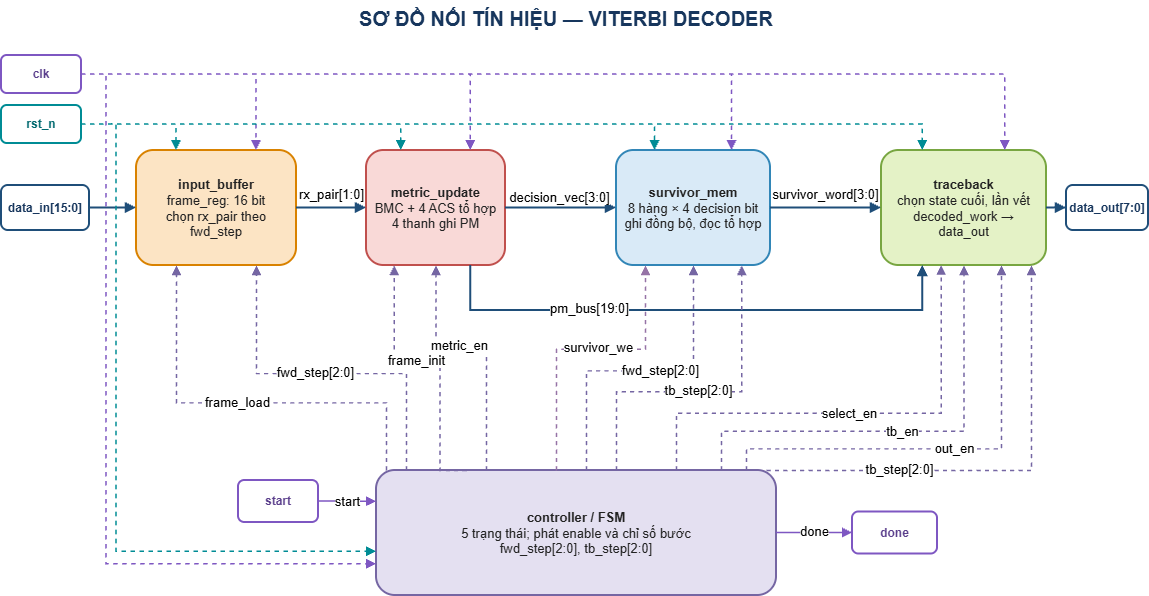

The diagram above was exported from draw.io. Its source (the exported page's mxGraphModel, read from the mxfile embedded in the PNG):
<mxGraphModel dx="1519" dy="789" grid="0" gridSize="10" guides="1" tooltips="1" connect="1" arrows="1" fold="1" page="1" pageScale="1" pageWidth="1169" pageHeight="827" math="0" shadow="0">
  <root>
    <mxCell id="0" />
    <mxCell id="1" parent="0" />
    <mxCell id="title" parent="1" style="text;html=1;align=center;verticalAlign=middle;whiteSpace=wrap;rounded=0;fontSize=20;fontStyle=1;fontColor=#17365D;" value="SƠ ĐỒ NỐI TÍN HIỆU — VITERBI DECODER" vertex="1">
      <mxGeometry height="35" width="570" x="300" y="20" as="geometry" />
    </mxCell>
    <mxCell id="din" parent="1" style="rounded=1;whiteSpace=wrap;html=1;fillColor=#FFFFFF;strokeColor=#1F4E79;strokeWidth=2;fontSize=12;fontStyle=1;fontColor=#17365D;" value="data_in[15:0]" vertex="1">
      <mxGeometry height="45" width="88" x="20" y="205" as="geometry" />
    </mxCell>
    <mxCell id="ib" parent="1" style="rounded=1;whiteSpace=wrap;html=1;fillColor=#FCE4C4;strokeColor=#D98200;strokeWidth=2;fontSize=13;fontColor=#222222;spacing=8;" value="&lt;b&gt;input_buffer&lt;/b&gt;&lt;br&gt;frame_reg: 16 bit&lt;br&gt;chọn rx_pair theo fwd_step" vertex="1">
      <mxGeometry height="115" width="160" x="155" y="170" as="geometry" />
    </mxCell>
    <mxCell id="mu" parent="1" style="rounded=1;whiteSpace=wrap;html=1;fillColor=#F9D9D7;strokeColor=#C0504D;strokeWidth=2;fontSize=13;fontColor=#222222;spacing=8;" value="&lt;b&gt;metric_update&lt;/b&gt;&lt;br&gt;BMC + 4 ACS tổ hợp&lt;br&gt;4 thanh ghi PM" vertex="1">
      <mxGeometry height="115" width="139" x="385" y="170" as="geometry" />
    </mxCell>
    <mxCell id="sm" parent="1" style="rounded=1;whiteSpace=wrap;html=1;fillColor=#D9EAF7;strokeColor=#3286B7;strokeWidth=2;fontSize=13;fontColor=#222222;spacing=8;" value="&lt;b&gt;survivor_mem&lt;/b&gt;&lt;br&gt;8 hàng × 4 decision bit&lt;br&gt;ghi đồng bộ, đọc tổ hợp" vertex="1">
      <mxGeometry height="115" width="154" x="635" y="170" as="geometry" />
    </mxCell>
    <mxCell id="tb" parent="1" style="rounded=1;whiteSpace=wrap;html=1;fillColor=#E4F2C6;strokeColor=#78A641;strokeWidth=2;fontSize=13;fontColor=#222222;spacing=8;" value="&lt;b&gt;traceback&lt;/b&gt;&lt;br&gt;chọn state cuối, lần vết&lt;br&gt;decoded_work → data_out" vertex="1">
      <mxGeometry height="115" width="165" x="900" y="170" as="geometry" />
    </mxCell>
    <mxCell id="dout" parent="1" style="rounded=1;whiteSpace=wrap;html=1;fillColor=#FFFFFF;strokeColor=#1F4E79;strokeWidth=2;fontSize=12;fontStyle=1;fontColor=#17365D;" value="data_out[7:0]" vertex="1">
      <mxGeometry height="45" width="82" x="1085" y="205" as="geometry" />
    </mxCell>
    <mxCell id="start" parent="1" style="rounded=1;whiteSpace=wrap;html=1;fillColor=#FFFFFF;strokeColor=#7E57C2;strokeWidth=2;fontSize=12;fontStyle=1;fontColor=#5B3F8C;" value="start" vertex="1">
      <mxGeometry height="42" width="80" x="257" y="500" as="geometry" />
    </mxCell>
    <mxCell id="ctrl" parent="1" style="rounded=1;whiteSpace=wrap;html=1;fillColor=#E4E0F1;strokeColor=#7566A3;strokeWidth=2;fontSize=13;fontColor=#222222;spacing=8;" value="&lt;b&gt;controller / FSM&lt;/b&gt;&lt;br&gt;5 trạng thái; phát enable và chỉ số bước&lt;br&gt;fwd_step[2:0], tb_step[2:0]" vertex="1">
      <mxGeometry height="125" width="400" x="395" y="490" as="geometry" />
    </mxCell>
    <mxCell id="done" parent="1" style="rounded=1;whiteSpace=wrap;html=1;fillColor=#FFFFFF;strokeColor=#7E57C2;strokeWidth=2;fontSize=12;fontStyle=1;fontColor=#5B3F8C;" value="done" vertex="1">
      <mxGeometry height="42" width="85" x="871" y="531.5" as="geometry" />
    </mxCell>
    <mxCell id="e_din" edge="1" parent="1" source="din" style="edgeStyle=orthogonalEdgeStyle;rounded=0;orthogonalLoop=1;jettySize=auto;html=1;endArrow=block;endFill=1;strokeColor=#1F4E79;strokeWidth=2;" target="ib" value="">
      <mxGeometry relative="1" as="geometry" />
    </mxCell>
    <mxCell id="e_rx" edge="1" parent="1" source="ib" style="edgeStyle=orthogonalEdgeStyle;rounded=0;orthogonalLoop=1;jettySize=auto;html=1;endArrow=block;endFill=1;strokeColor=#1F4E79;strokeWidth=2;fontSize=13;labelBackgroundColor=#FFFFFF;" target="mu" value="rx_pair[1:0]">
      <mxGeometry relative="1" x="0.0126" y="14" as="geometry">
        <mxPoint as="offset" />
      </mxGeometry>
    </mxCell>
    <mxCell id="e_dec" edge="1" parent="1" source="mu" style="edgeStyle=orthogonalEdgeStyle;rounded=0;orthogonalLoop=1;jettySize=auto;html=1;endArrow=block;endFill=1;strokeColor=#1F4E79;strokeWidth=2;fontSize=13;labelBackgroundColor=#FFFFFF;" target="sm" value="decision_vec[3:0]">
      <mxGeometry relative="1" x="-0.0267" y="11" as="geometry">
        <mxPoint as="offset" />
      </mxGeometry>
    </mxCell>
    <mxCell id="e_surv" edge="1" parent="1" source="sm" style="edgeStyle=orthogonalEdgeStyle;rounded=0;orthogonalLoop=1;jettySize=auto;html=1;endArrow=block;endFill=1;strokeColor=#1F4E79;strokeWidth=2;fontSize=13;labelBackgroundColor=#FFFFFF;" target="tb" value="survivor_word[3:0]">
      <mxGeometry relative="1" x="-0.0067" y="14" as="geometry">
        <mxPoint as="offset" />
      </mxGeometry>
    </mxCell>
    <mxCell id="e_pm" edge="1" parent="1" source="mu" style="edgeStyle=orthogonalEdgeStyle;rounded=0;orthogonalLoop=1;jettySize=auto;html=1;endArrow=block;endFill=1;strokeColor=#1F4E79;strokeWidth=2;fontSize=13;labelBackgroundColor=#FFFFFF;exitX=0.75;exitY=1;entryX=0.25;entryY=1;entryDx=0;entryDy=0;exitDx=0;exitDy=0;" target="tb" value="pm_bus[19:0]">
      <mxGeometry relative="1" x="-0.3932" y="2" as="geometry">
        <mxPoint as="offset" />
        <Array as="points">
          <mxPoint x="489.3" y="330" />
          <mxPoint x="941.3" y="330" />
        </Array>
      </mxGeometry>
    </mxCell>
    <mxCell id="e_dout" edge="1" parent="1" source="tb" style="edgeStyle=orthogonalEdgeStyle;rounded=0;orthogonalLoop=1;jettySize=auto;html=1;endArrow=block;endFill=1;strokeColor=#1F4E79;strokeWidth=2;" target="dout" value="">
      <mxGeometry relative="1" as="geometry" />
    </mxCell>
    <mxCell id="e_start" edge="1" parent="1" source="start" style="edgeStyle=orthogonalEdgeStyle;rounded=0;html=1;endArrow=block;endFill=1;strokeColor=#7E57C2;strokeWidth=1.5;fontSize=13;labelBackgroundColor=#FFFFFF;entryX=0;entryY=0.25;entryDx=0;entryDy=0;" target="ctrl" value="start">
      <mxGeometry relative="1" as="geometry">
        <Array as="points">
          <mxPoint x="352.72" y="521.25" />
          <mxPoint x="352.72" y="521.25" />
        </Array>
      </mxGeometry>
    </mxCell>
    <mxCell id="e_done" edge="1" parent="1" source="ctrl" style="edgeStyle=orthogonalEdgeStyle;rounded=0;html=1;endArrow=block;endFill=1;strokeColor=#7E57C2;strokeWidth=1.5;fontSize=13;labelBackgroundColor=#FFFFFF;" target="done" value="done">
      <mxGeometry relative="1" y="2" as="geometry">
        <mxPoint as="offset" />
      </mxGeometry>
    </mxCell>
    <mxCell id="clk_port" parent="1" style="rounded=1;whiteSpace=wrap;html=1;fillColor=#FFFFFF;strokeColor=#7E57C2;strokeWidth=2;fontSize=12;fontStyle=1;fontColor=#5B3F8C;" value="clk" vertex="1">
      <mxGeometry height="38" width="80" x="20" y="75" as="geometry" />
    </mxCell>
    <mxCell id="rstn_port" parent="1" style="rounded=1;whiteSpace=wrap;html=1;fillColor=#FFFFFF;strokeColor=#008C95;strokeWidth=2;fontSize=12;fontStyle=1;fontColor=#00696F;" value="rst_n" vertex="1">
      <mxGeometry height="38" width="80" x="20" y="125" as="geometry" />
    </mxCell>
    <mxCell id="clk_ib" edge="1" parent="1" source="clk_port" style="edgeStyle=orthogonalEdgeStyle;rounded=0;orthogonalLoop=1;jettySize=auto;html=1;endArrow=block;endFill=1;strokeColor=#7E57C2;strokeWidth=1.5;dashed=1;jumpStyle=arc;jumpSize=8;exitX=1;exitY=0.5;entryX=0.75;entryY=0;entryDx=0;entryDy=0;" target="ib" value="">
      <mxGeometry relative="1" x="-0.1554" as="geometry" />
    </mxCell>
    <mxCell id="clk_mu" edge="1" parent="1" source="clk_port" style="edgeStyle=orthogonalEdgeStyle;rounded=0;orthogonalLoop=1;jettySize=auto;html=1;endArrow=block;endFill=1;strokeColor=#7E57C2;strokeWidth=1.5;dashed=1;jumpStyle=arc;jumpSize=8;exitX=1;exitY=0.5;entryX=0.75;entryY=0;entryDx=0;entryDy=0;" target="mu" value="">
      <mxGeometry relative="1" x="-0.0759" as="geometry" />
    </mxCell>
    <mxCell id="clk_sm" edge="1" parent="1" source="clk_port" style="edgeStyle=orthogonalEdgeStyle;rounded=0;orthogonalLoop=1;jettySize=auto;html=1;endArrow=block;endFill=1;strokeColor=#7E57C2;strokeWidth=1.5;dashed=1;jumpStyle=arc;jumpSize=8;exitX=1;exitY=0.5;entryX=0.75;entryY=0;entryDx=0;entryDy=0;" target="sm" value="">
      <mxGeometry relative="1" x="-0.053" as="geometry" />
    </mxCell>
    <mxCell id="clk_tb" edge="1" parent="1" source="clk_port" style="edgeStyle=orthogonalEdgeStyle;rounded=0;orthogonalLoop=1;jettySize=auto;html=1;endArrow=block;endFill=1;strokeColor=#7E57C2;strokeWidth=1.5;dashed=1;jumpStyle=arc;jumpSize=8;exitX=1;exitY=0.5;entryX=0.75;entryY=0;entryDx=0;entryDy=0;" target="tb" value="">
      <mxGeometry relative="1" x="-0.0418" as="geometry" />
    </mxCell>
    <mxCell id="rstn_ib" edge="1" parent="1" source="rstn_port" style="edgeStyle=orthogonalEdgeStyle;rounded=0;orthogonalLoop=1;jettySize=auto;html=1;endArrow=block;endFill=1;strokeColor=#008C95;strokeWidth=1.5;dashed=1;exitX=1;exitY=0.5;entryX=0.25;entryY=0;entryDx=0;entryDy=0;" target="ib" value="">
      <mxGeometry relative="1" x="0.3388" as="geometry" />
    </mxCell>
    <mxCell id="rstn_mu" edge="1" parent="1" source="rstn_port" style="edgeStyle=orthogonalEdgeStyle;rounded=0;orthogonalLoop=1;jettySize=auto;html=1;endArrow=block;endFill=1;strokeColor=#008C95;strokeWidth=1.5;dashed=1;exitX=1;exitY=0.5;entryX=0.25;entryY=0;entryDx=0;entryDy=0;" target="mu" value="">
      <mxGeometry relative="1" x="0.0989" as="geometry" />
    </mxCell>
    <mxCell id="rstn_sm" edge="1" parent="1" source="rstn_port" style="edgeStyle=orthogonalEdgeStyle;rounded=0;orthogonalLoop=1;jettySize=auto;html=1;endArrow=block;endFill=1;strokeColor=#008C95;strokeWidth=1.5;dashed=1;exitX=1;exitY=0.5;entryX=0.25;entryY=0;entryDx=0;entryDy=0;" target="sm" value="">
      <mxGeometry relative="1" x="0.0642" as="geometry" />
    </mxCell>
    <mxCell id="rstn_tb" edge="1" parent="1" source="rstn_port" style="edgeStyle=orthogonalEdgeStyle;rounded=0;orthogonalLoop=1;jettySize=auto;html=1;endArrow=block;endFill=1;strokeColor=#008C95;strokeWidth=1.5;dashed=1;exitX=1;exitY=0.5;entryX=0.25;entryY=0;entryDx=0;entryDy=0;" target="tb" value="">
      <mxGeometry relative="1" x="0.0469" as="geometry" />
    </mxCell>
    <mxCell id="clk_ctrl" edge="1" parent="1" source="clk_port" style="edgeStyle=orthogonalEdgeStyle;rounded=0;html=1;endArrow=block;endFill=1;strokeColor=#7E57C2;strokeWidth=1.5;dashed=1;exitX=1;exitY=0.5;entryX=0;entryY=0.75;entryDx=0;entryDy=0;" target="ctrl" value="">
      <mxGeometry relative="1" x="-0.0392" as="geometry">
        <Array as="points">
          <mxPoint x="125" y="94" />
          <mxPoint x="125" y="583.8" />
        </Array>
      </mxGeometry>
    </mxCell>
    <mxCell id="rstn_ctrl" edge="1" parent="1" source="rstn_port" style="edgeStyle=orthogonalEdgeStyle;rounded=0;html=1;endArrow=block;endFill=1;strokeColor=#008C95;strokeWidth=1.5;dashed=1;exitX=1;exitY=0.5;entryX=0;entryY=0.65;" target="ctrl" value="">
      <mxGeometry relative="1" as="geometry">
        <Array as="points">
          <mxPoint x="120" y="144" />
          <mxPoint x="135" y="143.8" />
          <mxPoint x="135" y="571.3" />
        </Array>
      </mxGeometry>
    </mxCell>
    <mxCell id="ctl_1" edge="1" parent="1" source="ctrl" style="edgeStyle=orthogonalEdgeStyle;rounded=0;orthogonalLoop=1;jettySize=auto;html=1;endArrow=block;endFill=1;strokeColor=#7566A3;strokeWidth=1.4;dashed=1;jumpStyle=arc;jumpSize=5;fontSize=13;labelBackgroundColor=#FFFFFF;exitX=0.0250;exitY=0;entryX=0.250;entryY=1;" target="ib" value="frame_load">
      <mxGeometry relative="1" x="0.046" as="geometry">
        <mxPoint as="offset" />
        <Array as="points">
          <mxPoint x="405" y="422.4" />
          <mxPoint x="195" y="422.4" />
        </Array>
      </mxGeometry>
    </mxCell>
    <mxCell id="ctl_2" edge="1" parent="1" source="ctrl" style="edgeStyle=orthogonalEdgeStyle;rounded=0;orthogonalLoop=1;jettySize=auto;html=1;endArrow=block;endFill=1;strokeColor=#7566A3;strokeWidth=1.4;dashed=1;jumpStyle=arc;jumpSize=5;fontSize=13;labelBackgroundColor=#FFFFFF;exitX=0.0750;exitY=0;entryX=0.750;entryY=1;" target="ib" value="fwd_step[2:0]">
      <mxGeometry relative="1" x="0.0592" y="-1" as="geometry">
        <mxPoint as="offset" />
        <Array as="points">
          <mxPoint x="425" y="393.1" />
          <mxPoint x="275" y="393.1" />
        </Array>
      </mxGeometry>
    </mxCell>
    <mxCell id="ctl_3" edge="1" parent="1" source="ctrl" style="edgeStyle=orthogonalEdgeStyle;rounded=0;orthogonalLoop=1;jettySize=auto;html=1;endArrow=block;endFill=1;strokeColor=#7566A3;strokeWidth=1.4;dashed=1;jumpStyle=arc;jumpSize=5;fontSize=13;labelBackgroundColor=#FFFFFF;exitX=0.2250;exitY=0;entryX=0.200;entryY=1;" target="mu" value="frame_init">
      <mxGeometry relative="1" x="0.1446" y="-1" as="geometry">
        <mxPoint as="offset" />
        <Array as="points">
          <mxPoint x="458.5" y="490" />
          <mxPoint x="458.5" y="381.2" />
          <mxPoint x="412.8" y="381.2" />
        </Array>
      </mxGeometry>
    </mxCell>
    <mxCell id="ctl_4" edge="1" parent="1" source="ctrl" style="edgeStyle=orthogonalEdgeStyle;rounded=0;orthogonalLoop=1;jettySize=auto;html=1;endArrow=block;endFill=1;strokeColor=#7566A3;strokeWidth=1.4;dashed=1;jumpStyle=arc;jumpSize=5;fontSize=13;labelBackgroundColor=#FFFFFF;exitX=0.2750;exitY=0;entryX=0.5;entryY=1;entryDx=0;entryDy=0;" target="mu" value="metric_en">
      <mxGeometry relative="1" x="0.1717" y="-2" as="geometry">
        <mxPoint as="offset" />
        <Array as="points">
          <mxPoint x="505" y="366.8" />
          <mxPoint x="454.5" y="366.8" />
        </Array>
      </mxGeometry>
    </mxCell>
    <mxCell id="ctl_5" edge="1" parent="1" source="ctrl" style="edgeStyle=orthogonalEdgeStyle;rounded=0;orthogonalLoop=1;jettySize=auto;html=1;endArrow=block;endFill=1;strokeColor=#9673a6;strokeWidth=1.4;dashed=1;jumpStyle=none;jumpSize=5;fontSize=13;labelBackgroundColor=#FFFFFF;exitX=0.4500;exitY=0;entryX=0.188;entryY=1;curved=0;fillColor=#e1d5e7;" target="sm" value="survivor_we">
      <mxGeometry relative="1" x="0.1061" y="2" as="geometry">
        <mxPoint as="offset" />
        <Array as="points">
          <mxPoint x="575" y="368.8" />
          <mxPoint x="664" y="368.8" />
        </Array>
      </mxGeometry>
    </mxCell>
    <mxCell id="ctl_6" edge="1" parent="1" source="ctrl" style="edgeStyle=orthogonalEdgeStyle;rounded=0;orthogonalLoop=1;jettySize=auto;html=1;endArrow=block;endFill=1;strokeColor=#7566A3;strokeWidth=1.4;dashed=1;jumpStyle=none;jumpSize=5;fontSize=13;labelBackgroundColor=#FFFFFF;exitX=0.5250;exitY=0;entryX=0.500;entryY=1;" target="sm" value="fwd_step[2:0]">
      <mxGeometry relative="1" x="0.1154" as="geometry">
        <mxPoint as="offset" />
        <Array as="points">
          <mxPoint x="605" y="390.4" />
          <mxPoint x="712" y="390.4" />
        </Array>
      </mxGeometry>
    </mxCell>
    <mxCell id="ctl_7" edge="1" parent="1" source="ctrl" style="edgeStyle=orthogonalEdgeStyle;rounded=0;orthogonalLoop=1;jettySize=auto;html=1;endArrow=block;endFill=1;strokeColor=#7566A3;strokeWidth=1.4;dashed=1;jumpStyle=none;jumpSize=5;fontSize=13;labelBackgroundColor=#FFFFFF;exitX=0.6000;exitY=0;entryX=0.813;entryY=1;" target="sm" value="tb_step[2:0]">
      <mxGeometry relative="1" x="-0.0273" y="1" as="geometry">
        <mxPoint as="offset" />
        <Array as="points">
          <mxPoint x="635" y="411.2" />
          <mxPoint x="760.2" y="411.2" />
        </Array>
      </mxGeometry>
    </mxCell>
    <mxCell id="ctl_8" edge="1" parent="1" source="ctrl" style="edgeStyle=orthogonalEdgeStyle;rounded=0;orthogonalLoop=1;jettySize=auto;html=1;endArrow=block;endFill=1;strokeColor=#7566A3;strokeWidth=1.4;dashed=1;jumpStyle=arc;jumpSize=5;fontSize=13;labelBackgroundColor=#FFFFFF;exitX=0.75;exitY=0;entryX=0.362;entryY=0.997;exitDx=0;exitDy=0;entryDx=0;entryDy=0;entryPerimeter=0;" target="tb" value="select_en">
      <mxGeometry relative="1" x="-0.0214" as="geometry">
        <Array as="points">
          <mxPoint x="695" y="432.8" />
          <mxPoint x="959.7" y="432.8" />
        </Array>
      </mxGeometry>
    </mxCell>
    <mxCell id="ctl_9" edge="1" parent="1" source="ctrl" style="edgeStyle=orthogonalEdgeStyle;rounded=0;orthogonalLoop=1;jettySize=auto;html=1;endArrow=block;endFill=1;strokeColor=#7566A3;strokeWidth=1.4;dashed=1;jumpStyle=arc;jumpSize=5;fontSize=13;labelBackgroundColor=#FFFFFF;exitX=0.8625;exitY=0;entryX=0.5;entryY=1;entryDx=0;entryDy=0;" target="tb" value="tb_en">
      <mxGeometry relative="1" x="-0.0168" as="geometry">
        <Array as="points">
          <mxPoint x="740" y="450.8" />
          <mxPoint x="982.5" y="450.8" />
        </Array>
      </mxGeometry>
    </mxCell>
    <mxCell id="ctl_10" edge="1" parent="1" source="ctrl" style="edgeStyle=orthogonalEdgeStyle;rounded=0;orthogonalLoop=1;jettySize=auto;html=1;endArrow=block;endFill=1;strokeColor=#7566A3;strokeWidth=1.4;dashed=1;jumpStyle=arc;jumpSize=5;fontSize=13;labelBackgroundColor=#FFFFFF;exitX=0.9250;exitY=0;entryX=0.727;entryY=1;" target="tb" value="out_en">
      <mxGeometry relative="1" as="geometry">
        <Array as="points">
          <mxPoint x="765" y="468.4" />
          <mxPoint x="1020" y="468.4" />
        </Array>
      </mxGeometry>
    </mxCell>
    <mxCell id="ctl_11" edge="1" parent="1" source="ctrl" style="edgeStyle=orthogonalEdgeStyle;rounded=0;orthogonalLoop=1;jettySize=auto;html=1;endArrow=block;endFill=1;strokeColor=#7566A3;strokeWidth=1.4;dashed=1;jumpStyle=arc;jumpSize=5;fontSize=13;labelBackgroundColor=#FFFFFF;exitX=0.9750;exitY=0;entryX=0.909;entryY=1;" target="tb" value="tb_step[2:0]">
      <mxGeometry relative="1" x="-0.4337" y="1" as="geometry">
        <mxPoint as="offset" />
        <Array as="points">
          <mxPoint x="1050" y="490" />
        </Array>
      </mxGeometry>
    </mxCell>
  </root>
</mxGraphModel>